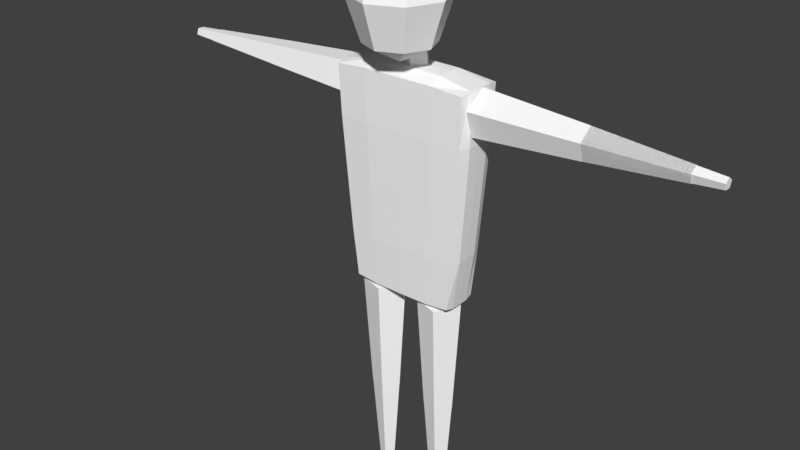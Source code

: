 # Source: Human_ver13.blend  (saved by Blender 2.77.0; exported with 4.5.12 LTS)
import bpy
from mathutils import Matrix  # noqa: F401  (used for matrix-valued properties, if any)

bpy.ops.wm.read_factory_settings(use_empty=True)
scene = bpy.context.scene
scene.name = 'Scene'

# ---- collections
col_collection_1 = bpy.data.collections.new('Collection 1'); scene.collection.children.link(col_collection_1)

# ---- materials (node trees are filled in below, after node groups)
mat_basemat = bpy.data.materials.new('BaseMat')
mat_basemat.alpha_threshold = 0.0
mat_basemat.use_transparent_shadow = False
mat_basemat.diffuse_color = (1.0, 1.0, 1.0, 1.0)
mat_basemat.roughness = 0.5
mat_basemat.line_color = (0.0, 0.0, 0.0, 1.0)

# ---- material node trees

# ---- world
world_world = bpy.data.worlds.new('World'); scene.world = world_world
world_world.color = (0.05088, 0.05088, 0.05088)
world_world.use_sun_shadow = False
world_world.sun_shadow_jitter_overblur = 0.0
world_world.cycles.sampling_method = 'MANUAL'

# ---- meshes
me_mesh = bpy.data.meshes.new('Mesh')
me_mesh.from_pydata([(-0.1948, 0.0636, 0.7279), (-0.2548, 0.08506, 1.505), (0.1901, 0.06359, 0.7279), (0.2501, 0.08506, 1.505), (-0.1948, -0.07404, 0.7279), (-0.2548, -0.0955, 1.505), (0.19, -0.07404, 0.7279), (0.2501, -0.0955, 1.505), (-0.2248, 0.07433, 1.117), (-0.002361, 0.08506, 1.505), (0.2201, 0.07433, 1.117), (-0.002361, 0.0636, 0.7279), (0.2501, -0.005223, 1.505), (0.2201, -0.08477, 1.117), (0.19, -0.005223, 0.7279), (-0.002361, -0.0955, 1.505), (-0.2248, -0.08477, 1.117), (-0.002361, -0.07404, 0.7279), (-0.2548, -0.005223, 1.505), (-0.1948, -0.005223, 0.7279), (-0.002361, -0.005223, 1.505), (-0.002361, -0.005223, 0.7279), (-0.2248, -0.005223, 1.117), (-0.002361, -0.08477, 1.117), (0.2201, -0.005223, 1.117), (-0.002361, 0.07433, 1.117), (-0.2398, 0.07969, 1.311), (0.1238, 0.08506, 1.505), (0.2051, 0.06896, 0.9222), (-0.09857, 0.0636, 0.7279), (0.2501, -0.05036, 1.505), (0.2051, -0.07941, 0.9222), (0.1901, 0.02919, 0.7279), (-0.1286, -0.0955, 1.505), (-0.2098, -0.07941, 0.9222), (0.09384, -0.07404, 0.7279), (-0.2548, 0.03992, 1.505), (-0.1948, -0.03963, 0.7279), (-0.2098, 0.06896, 0.9222), (-0.1286, 0.08506, 1.505), (0.2351, 0.07969, 1.311), (0.09384, 0.0636, 0.7279), (0.2501, 0.03992, 1.505), (0.2351, -0.09014, 1.311), (0.19, -0.03963, 0.7279), (0.1238, -0.0955, 1.505), (-0.2398, -0.09014, 1.311), (-0.09857, -0.07404, 0.7279), (-0.2548, -0.05036, 1.505), (-0.1948, 0.02919, 0.7279), (-0.002361, 0.03992, 1.505), (-0.002361, -0.05036, 1.505), (-0.1286, -0.005223, 1.505), (0.1238, -0.005223, 1.505), (-0.002361, -0.03963, 0.7279), (-0.002361, 0.02919, 0.7279), (-0.09857, -0.005223, 0.7279), (0.09384, -0.005223, 0.7279), (-0.2098, -0.005223, 0.9222), (-0.2398, -0.005223, 1.311), (-0.2248, -0.045, 1.117), (-0.2248, 0.03455, 1.117), (-0.002361, -0.07941, 0.9222), (-0.002361, -0.09014, 1.311), (0.1088, -0.08477, 1.117), (-0.1136, -0.08477, 1.117), (0.2051, -0.005223, 0.9222), (0.2351, -0.005223, 1.311), (0.2201, 0.03455, 1.117), (0.2201, -0.045, 1.117), (-0.002361, 0.06896, 0.9222), (-0.002361, 0.07969, 1.311), (-0.1136, 0.07433, 1.117), (0.1088, 0.07433, 1.117), (0.1163, 0.07969, 1.311), (-0.1211, 0.07969, 1.311), (-0.1061, 0.06896, 0.9222), (0.2351, -0.04768, 1.311), (0.2351, 0.03723, 1.311), (0.2051, 0.03187, 0.9222), (-0.1211, -0.09014, 1.311), (0.1163, -0.09014, 1.311), (0.1013, -0.07941, 0.9222), (-0.2398, 0.03724, 1.311), (-0.2398, -0.04768, 1.311), (-0.2098, -0.04231, 0.9222), (0.09384, 0.02919, 0.7279), (-0.09857, 0.02919, 0.7279), (-0.09857, -0.03963, 0.7279), (0.1238, -0.05036, 1.505), (-0.1286, -0.05036, 1.505), (-0.1286, 0.03992, 1.505), (0.1238, 0.03992, 1.505), (0.09384, -0.03963, 0.7279), (-0.2098, 0.03187, 0.9222), (-0.1061, -0.07941, 0.9222), (0.2051, -0.04232, 0.9222), (0.1013, 0.06896, 0.9222), (0.04337, -0.00011, 1.486), (0.04337, -0.03472, 1.669), (0.0134, -0.04064, 1.478), (0.0134, -0.07525, 1.661), (-0.03509, -0.02516, 1.481), (-0.03509, -0.05976, 1.664), (-0.03509, 0.02494, 1.491), (-0.03509, -0.009667, 1.673), (0.0134, 0.04042, 1.493), (0.0134, 0.005815, 1.676), (-0.0003831, 0.0352, 1.869), (-0.000383, 0.08156, 1.727), (-0.0003831, 0.0352, 1.584), (-0.0003832, -0.07674, 1.525), (0.07877, 0.002409, 1.869), (0.1116, 0.0352, 1.727), (0.07877, 0.002409, 1.584), (0.1116, -0.07674, 1.869), (0.1579, -0.07674, 1.727), (0.1116, -0.07674, 1.584), (0.07877, -0.1559, 1.869), (0.1116, -0.1887, 1.727), (0.07877, -0.1559, 1.584), (-0.0003834, -0.1887, 1.869), (-0.0003834, -0.235, 1.727), (-0.0003834, -0.1887, 1.584), (-0.07954, -0.1559, 1.869), (-0.1123, -0.1887, 1.727), (-0.07954, -0.1559, 1.584), (-0.1123, -0.07674, 1.869), (-0.1587, -0.07674, 1.727), (-0.1123, -0.07674, 1.584), (-0.0003832, -0.07674, 1.928), (-0.07954, 0.002409, 1.869), (-0.1123, 0.0352, 1.727), (-0.07954, 0.002409, 1.584), (0.1576, -2.02e-07, 0.3378), (0.1824, -2.352e-07, 0.7358), (0.1217, -0.04941, 0.3378), (0.1293, -0.07308, 0.7358), (0.06356, -0.03054, 0.3378), (0.04343, -0.04517, 0.7358), (0.06356, 0.03054, 0.3378), (0.04343, 0.04517, 0.7358), (0.1217, 0.04941, 0.3378), (0.1293, 0.07308, 0.7358), (0.1317, -1.678e-07, 0.001139), (0.1572, -2.018e-07, 0.3421), (0.1137, -0.02486, 0.001139), (0.1215, -0.04906, 0.3421), (0.08445, -0.01537, 0.001139), (0.06387, -0.03032, 0.3421), (0.08445, 0.01537, 0.001139), (0.06387, 0.03032, 0.3421), (0.1137, 0.02486, 0.001139), (0.1215, 0.04906, 0.3421), (-0.06715, 8.821e-08, 0.3375), (-0.04227, 5.498e-08, 0.7355), (-0.1031, -0.04941, 0.3375), (-0.09536, -0.07308, 0.7355), (-0.1611, -0.03054, 0.3375), (-0.1813, -0.04517, 0.7355), (-0.1611, 0.03054, 0.3375), (-0.1813, 0.04517, 0.7355), (-0.1031, 0.04941, 0.3375), (-0.09536, 0.07308, 0.7355), (-0.09297, 1.223e-07, 0.000821), (-0.06752, 8.843e-08, 0.3418), (-0.111, -0.02486, 0.000821), (-0.1032, -0.04906, 0.3418), (-0.1403, -0.01536, 0.000821), (-0.1608, -0.03032, 0.3418), (-0.1403, 0.01537, 0.000821), (-0.1608, 0.03032, 0.3418), (-0.111, 0.02486, 0.000821), (-0.1032, 0.04906, 0.3418), (0.5889, -8.195e-07, 1.457), (0.2377, -3.066e-07, 1.482), (0.5889, -0.04942, 1.421), (0.2377, -0.07308, 1.429), (0.5889, -0.03054, 1.363), (0.2377, -0.04517, 1.343), (0.5889, 0.03054, 1.363), (0.2377, 0.04517, 1.343), (0.5889, 0.04941, 1.421), (0.2377, 0.07308, 1.429), (0.8947, -1.254e-06, 1.431), (0.5856, -8.151e-07, 1.457), (0.8947, -0.02486, 1.413), (0.5856, -0.04906, 1.421), (0.8947, -0.01537, 1.384), (0.5856, -0.03032, 1.363), (0.8947, 0.01536, 1.384), (0.5856, 0.03032, 1.363), (0.8947, 0.02486, 1.413), (0.5856, 0.04906, 1.421), (-0.5619, 8.198e-07, 1.353), (-0.2356, 3.047e-07, 1.328), (-0.5619, -0.04941, 1.389), (-0.2356, -0.07308, 1.381), (-0.5619, -0.03054, 1.447), (-0.2356, -0.04517, 1.467), (-0.5619, 0.03054, 1.447), (-0.2356, 0.04517, 1.467), (-0.5619, 0.04942, 1.389), (-0.2356, 0.07308, 1.381), (-0.8692, 1.258e-06, 1.379), (-0.5601, 8.169e-07, 1.353), (-0.8692, -0.02486, 1.397), (-0.5601, -0.04906, 1.389), (-0.8692, -0.01536, 1.426), (-0.5601, -0.03032, 1.447), (-0.8692, 0.01537, 1.426), (-0.5601, 0.03032, 1.447), (-0.8692, 0.02486, 1.397), (-0.5601, 0.04906, 1.389), (0.8947, -1.254e-06, 1.431), (0.5856, -8.151e-07, 1.457), (0.8947, -0.02486, 1.413), (0.5856, -0.04906, 1.421), (0.8947, -0.01537, 1.384), (0.5856, -0.03032, 1.363), (0.8947, 0.01536, 1.384), (0.5856, 0.03032, 1.363), (0.8947, 0.02486, 1.413), (0.5856, 0.04906, 1.421), (0.9834, -1.16e-06, 1.423), (0.8938, -9.477e-07, 1.43), (0.9834, -0.01712, 1.411), (0.8938, -0.02367, 1.413), (0.9834, -0.01058, 1.391), (0.8938, -0.01463, 1.385), (0.9834, 0.01058, 1.391), (0.8938, 0.01463, 1.385), (0.9834, 0.01712, 1.411), (0.8938, 0.02367, 1.413), (-0.9577, -1.166e-06, 1.387), (-0.8681, -9.463e-07, 1.38), (-0.9577, -0.01712, 1.399), (-0.8681, -0.02367, 1.397), (-0.9577, -0.01058, 1.419), (-0.8681, -0.01463, 1.425), (-0.9577, 0.01058, 1.419), (-0.8681, 0.01463, 1.425), (-0.9577, 0.01712, 1.399), (-0.8681, 0.02367, 1.397)], [], [(97, 28, 2, 41), (96, 31, 6, 44), (95, 34, 4, 47), (94, 38, 0, 49), (93, 44, 6, 35), (92, 42, 3, 27), (91, 50, 9, 39), (90, 51, 20, 52), (89, 30, 12, 53), (88, 54, 17, 47), (87, 55, 21, 56), (86, 32, 14, 57), (85, 58, 19, 37), (84, 59, 22, 60), (83, 26, 8, 61), (82, 62, 17, 35), (81, 63, 23, 64), (80, 46, 16, 65), (79, 66, 14, 32), (78, 67, 24, 68), (77, 43, 13, 69), (76, 70, 11, 29), (75, 71, 25, 72), (74, 40, 10, 73), (71, 74, 73, 25), (9, 27, 74, 71), (27, 3, 40, 74), (26, 75, 72, 8), (1, 39, 75, 26), (39, 9, 71, 75), (38, 76, 29, 0), (8, 72, 76, 38), (72, 25, 70, 76), (67, 77, 69, 24), (12, 30, 77, 67), (30, 7, 43, 77), (40, 78, 68, 10), (3, 42, 78, 40), (42, 12, 67, 78), (28, 79, 32, 2), (10, 68, 79, 28), (68, 24, 66, 79), (63, 80, 65, 23), (15, 33, 80, 63), (33, 5, 46, 80), (43, 81, 64, 13), (7, 45, 81, 43), (45, 15, 63, 81), (31, 82, 35, 6), (13, 64, 82, 31), (64, 23, 62, 82), (59, 83, 61, 22), (18, 36, 83, 59), (36, 1, 26, 83), (46, 84, 60, 16), (5, 48, 84, 46), (48, 18, 59, 84), (34, 85, 37, 4), (16, 60, 85, 34), (60, 22, 58, 85), (55, 86, 57, 21), (11, 41, 86, 55), (41, 2, 32, 86), (49, 87, 56, 19), (0, 29, 87, 49), (29, 11, 55, 87), (37, 88, 47, 4), (19, 56, 88, 37), (56, 21, 54, 88), (51, 89, 53, 20), (15, 45, 89, 51), (45, 7, 30, 89), (48, 90, 52, 18), (5, 33, 90, 48), (33, 15, 51, 90), (36, 91, 39, 1), (18, 52, 91, 36), (52, 20, 50, 91), (50, 92, 27, 9), (20, 53, 92, 50), (53, 12, 42, 92), (54, 93, 35, 17), (21, 57, 93, 54), (57, 14, 44, 93), (58, 94, 49, 19), (22, 61, 94, 58), (61, 8, 38, 94), (62, 95, 47, 17), (23, 65, 95, 62), (65, 16, 34, 95), (66, 96, 44, 14), (24, 69, 96, 66), (69, 13, 31, 96), (70, 97, 41, 11), (25, 73, 97, 70), (73, 10, 28, 97), (98, 99, 101, 100), (100, 101, 103, 102), (102, 103, 105, 104), (101, 99, 107, 105, 103), (106, 107, 99, 98), (104, 105, 107, 106), (98, 100, 102, 104, 106), (110, 109, 113, 114), (109, 108, 112, 113), (114, 113, 116, 117), (113, 112, 115, 116), (117, 116, 119, 120), (116, 115, 118, 119), (120, 119, 122, 123), (119, 118, 121, 122), (123, 122, 125, 126), (122, 121, 124, 125), (126, 125, 128, 129), (125, 124, 127, 128), (128, 127, 131, 132), (129, 128, 132, 133), (108, 130, 112), (111, 110, 114), (112, 130, 115), (111, 114, 117), (115, 130, 118), (111, 117, 120), (118, 130, 121), (111, 120, 123), (121, 130, 124), (111, 123, 126), (124, 130, 127), (111, 126, 129), (127, 130, 131), (111, 129, 133), (111, 133, 110), (132, 131, 108, 109), (133, 132, 109, 110), (131, 130, 108), (134, 135, 137, 136), (136, 137, 139, 138), (138, 139, 141, 140), (137, 135, 143, 141, 139), (142, 143, 135, 134), (140, 141, 143, 142), (134, 136, 138, 140, 142), (144, 145, 147, 146), (146, 147, 149, 148), (148, 149, 151, 150), (147, 145, 153, 151, 149), (152, 153, 145, 144), (150, 151, 153, 152), (144, 146, 148, 150, 152), (154, 155, 157, 156), (156, 157, 159, 158), (158, 159, 161, 160), (157, 155, 163, 161, 159), (162, 163, 155, 154), (160, 161, 163, 162), (154, 156, 158, 160, 162), (164, 165, 167, 166), (166, 167, 169, 168), (168, 169, 171, 170), (167, 165, 173, 171, 169), (172, 173, 165, 164), (170, 171, 173, 172), (164, 166, 168, 170, 172), (174, 175, 177, 176), (176, 177, 179, 178), (178, 179, 181, 180), (177, 175, 183, 181, 179), (182, 183, 175, 174), (180, 181, 183, 182), (174, 176, 178, 180, 182), (184, 185, 187, 186), (186, 187, 189, 188), (188, 189, 191, 190), (187, 185, 193, 191, 189), (192, 193, 185, 184), (190, 191, 193, 192), (184, 186, 188, 190, 192), (194, 195, 197, 196), (196, 197, 199, 198), (198, 199, 201, 200), (197, 195, 203, 201, 199), (202, 203, 195, 194), (200, 201, 203, 202), (194, 196, 198, 200, 202), (204, 205, 207, 206), (206, 207, 209, 208), (208, 209, 211, 210), (207, 205, 213, 211, 209), (212, 213, 205, 204), (210, 211, 213, 212), (204, 206, 208, 210, 212), (214, 215, 217, 216), (216, 217, 219, 218), (217, 215, 223, 221, 219), (222, 223, 215, 214), (220, 221, 223, 222), (228, 230, 232, 224, 226), (228, 229, 231, 230), (224, 225, 227, 226), (226, 227, 229, 228), (227, 225, 233, 231, 229), (232, 233, 225, 224), (230, 231, 233, 232), (238, 240, 242, 234, 236), (238, 239, 241, 240), (234, 235, 237, 236), (236, 237, 239, 238), (237, 235, 243, 241, 239), (242, 243, 235, 234), (240, 241, 243, 242)])
_uv = me_mesh.uv_layers.new(name='UVMap')
_uv.uv.foreach_set('vector', [0.2701, 0.294, 0.3223, 0.294, 0.3148, 0.3919, 0.2663, 0.3919, 0.378, 0.2999, 0.3966, 0.3018, 0.3837, 0.3991, 0.3665, 0.3973, 0.1657, 0.5591, 0.1134, 0.5591, 0.121, 0.4612, 0.1694, 0.4612, 0.09487, 0.296, 0.1134, 0.294, 0.121, 0.3919, 0.1038, 0.3937, 0.2663, 0.4439, 0.3148, 0.4439, 0.3148, 0.4612, 0.2663, 0.4612, 0.2814, 0.9209, 0.345, 0.9209, 0.345, 0.9436, 0.2814, 0.9436, 0.1543, 0.9209, 0.2179, 0.9209, 0.2179, 0.9436, 0.1543, 0.9436, 0.1543, 0.8755, 0.2179, 0.8755, 0.2179, 0.8982, 0.1543, 0.8982, 0.2814, 0.8755, 0.345, 0.8755, 0.345, 0.8982, 0.2814, 0.8982, 0.1694, 0.4439, 0.2179, 0.4439, 0.2179, 0.4612, 0.1694, 0.4612, 0.1694, 0.4092, 0.2179, 0.4092, 0.2179, 0.4265, 0.1694, 0.4265, 0.2663, 0.4092, 0.3148, 0.4092, 0.3148, 0.4265, 0.2663, 0.4265, 0.05772, 0.2999, 0.07629, 0.2979, 0.08653, 0.3955, 0.0693, 0.3973, 0.03455, 0.1049, 0.05581, 0.1027, 0.06605, 0.2003, 0.04613, 0.2024, 0.07707, 0.1005, 0.09833, 0.09824, 0.1059, 0.1961, 0.08597, 0.1982, 0.2701, 0.5591, 0.2179, 0.5591, 0.2179, 0.4612, 0.2663, 0.4612, 0.2777, 0.7548, 0.2179, 0.7548, 0.2179, 0.657, 0.2739, 0.657, 0.1581, 0.7548, 0.09833, 0.7548, 0.1059, 0.657, 0.1619, 0.657, 0.3409, 0.296, 0.3595, 0.2979, 0.3492, 0.3955, 0.332, 0.3937, 0.3587, 0.1005, 0.38, 0.1027, 0.3697, 0.2003, 0.3498, 0.1982, 0.4012, 0.1049, 0.4225, 0.1072, 0.4096, 0.2045, 0.3896, 0.2024, 0.1657, 0.294, 0.2179, 0.294, 0.2179, 0.3919, 0.1694, 0.3919, 0.1581, 0.09824, 0.2179, 0.09824, 0.2179, 0.1961, 0.1619, 0.1961, 0.2777, 0.09824, 0.3374, 0.09824, 0.3299, 0.1961, 0.2739, 0.1961, 0.2179, 0.09824, 0.2777, 0.09824, 0.2739, 0.1961, 0.2179, 0.1961, 0.2179, 0.0003556, 0.2814, 0.0003556, 0.2777, 0.09824, 0.2179, 0.09824, 0.2814, 0.0003556, 0.345, 0.0003555, 0.3374, 0.09824, 0.2777, 0.09824, 0.09833, 0.09824, 0.1581, 0.09824, 0.1619, 0.1961, 0.1059, 0.1961, 0.09078, 0.0003556, 0.1543, 0.0003556, 0.1581, 0.09824, 0.09833, 0.09824, 0.1543, 0.0003556, 0.2179, 0.0003556, 0.2179, 0.09824, 0.1581, 0.09824, 0.1134, 0.294, 0.1657, 0.294, 0.1694, 0.3919, 0.121, 0.3919, 0.1059, 0.1961, 0.1619, 0.1961, 0.1657, 0.294, 0.1134, 0.294, 0.1619, 0.1961, 0.2179, 0.1961, 0.2179, 0.294, 0.1657, 0.294, 0.38, 0.1027, 0.4012, 0.1049, 0.3896, 0.2024, 0.3697, 0.2003, 0.3902, 0.0051, 0.4128, 0.007472, 0.4012, 0.1049, 0.38, 0.1027, 0.4128, 0.007472, 0.4354, 0.009844, 0.4225, 0.1072, 0.4012, 0.1049, 0.3374, 0.09824, 0.3587, 0.1005, 0.3498, 0.1982, 0.3299, 0.1961, 0.345, 0.0003555, 0.3676, 0.002728, 0.3587, 0.1005, 0.3374, 0.09824, 0.3676, 0.002728, 0.3902, 0.0051, 0.38, 0.1027, 0.3587, 0.1005, 0.3223, 0.294, 0.3409, 0.296, 0.332, 0.3937, 0.3148, 0.3919, 0.3299, 0.1961, 0.3498, 0.1982, 0.3409, 0.296, 0.3223, 0.294, 0.3498, 0.1982, 0.3697, 0.2003, 0.3595, 0.2979, 0.3409, 0.296, 0.2179, 0.7548, 0.1581, 0.7548, 0.1619, 0.657, 0.2179, 0.657, 0.2179, 0.8527, 0.1543, 0.8527, 0.1581, 0.7548, 0.2179, 0.7548, 0.1543, 0.8527, 0.09078, 0.8527, 0.09833, 0.7548, 0.1581, 0.7548, 0.3374, 0.7548, 0.2777, 0.7548, 0.2739, 0.657, 0.3299, 0.657, 0.345, 0.8527, 0.2814, 0.8527, 0.2777, 0.7548, 0.3374, 0.7548, 0.2814, 0.8527, 0.2179, 0.8527, 0.2179, 0.7548, 0.2777, 0.7548, 0.3223, 0.5591, 0.2701, 0.5591, 0.2663, 0.4612, 0.3148, 0.4612, 0.3299, 0.657, 0.2739, 0.657, 0.2701, 0.5591, 0.3223, 0.5591, 0.2739, 0.657, 0.2179, 0.657, 0.2179, 0.5591, 0.2701, 0.5591, 0.05581, 0.1027, 0.07707, 0.1005, 0.08597, 0.1982, 0.06605, 0.2003, 0.04557, 0.0051, 0.06817, 0.002728, 0.07707, 0.1005, 0.05581, 0.1027, 0.06817, 0.002728, 0.09078, 0.0003556, 0.09833, 0.09824, 0.07707, 0.1005, 0.01328, 0.1072, 0.03455, 0.1049, 0.04613, 0.2024, 0.02621, 0.2045, 0.0003555, 0.009844, 0.02296, 0.007472, 0.03455, 0.1049, 0.01328, 0.1072, 0.02296, 0.007472, 0.04557, 0.0051, 0.05581, 0.1027, 0.03455, 0.1049, 0.03914, 0.3018, 0.05772, 0.2999, 0.0693, 0.3973, 0.05207, 0.3991, 0.02621, 0.2045, 0.04613, 0.2024, 0.05772, 0.2999, 0.03914, 0.3018, 0.04613, 0.2024, 0.06605, 0.2003, 0.07629, 0.2979, 0.05772, 0.2999, 0.2179, 0.4092, 0.2663, 0.4092, 0.2663, 0.4265, 0.2179, 0.4265, 0.2179, 0.3919, 0.2663, 0.3919, 0.2663, 0.4092, 0.2179, 0.4092, 0.2663, 0.3919, 0.3148, 0.3919, 0.3148, 0.4092, 0.2663, 0.4092, 0.121, 0.4092, 0.1694, 0.4092, 0.1694, 0.4265, 0.121, 0.4265, 0.121, 0.3919, 0.1694, 0.3919, 0.1694, 0.4092, 0.121, 0.4092, 0.1694, 0.3919, 0.2179, 0.3919, 0.2179, 0.4092, 0.1694, 0.4092, 0.121, 0.4439, 0.1694, 0.4439, 0.1694, 0.4612, 0.121, 0.4612, 0.121, 0.4265, 0.1694, 0.4265, 0.1694, 0.4439, 0.121, 0.4439, 0.1694, 0.4265, 0.2179, 0.4265, 0.2179, 0.4439, 0.1694, 0.4439, 0.2179, 0.8755, 0.2814, 0.8755, 0.2814, 0.8982, 0.2179, 0.8982, 0.2179, 0.8527, 0.2814, 0.8527, 0.2814, 0.8755, 0.2179, 0.8755, 0.2814, 0.8527, 0.345, 0.8527, 0.345, 0.8755, 0.2814, 0.8755, 0.09078, 0.8755, 0.1543, 0.8755, 0.1543, 0.8982, 0.09078, 0.8982, 0.09078, 0.8527, 0.1543, 0.8527, 0.1543, 0.8755, 0.09078, 0.8755, 0.1543, 0.8527, 0.2179, 0.8527, 0.2179, 0.8755, 0.1543, 0.8755, 0.09078, 0.9209, 0.1543, 0.9209, 0.1543, 0.9436, 0.09078, 0.9436, 0.09078, 0.8982, 0.1543, 0.8982, 0.1543, 0.9209, 0.09078, 0.9209, 0.1543, 0.8982, 0.2179, 0.8982, 0.2179, 0.9209, 0.1543, 0.9209, 0.2179, 0.9209, 0.2814, 0.9209, 0.2814, 0.9436, 0.2179, 0.9436, 0.2179, 0.8982, 0.2814, 0.8982, 0.2814, 0.9209, 0.2179, 0.9209, 0.2814, 0.8982, 0.345, 0.8982, 0.345, 0.9209, 0.2814, 0.9209, 0.2179, 0.4439, 0.2663, 0.4439, 0.2663, 0.4612, 0.2179, 0.4612, 0.2179, 0.4265, 0.2663, 0.4265, 0.2663, 0.4439, 0.2179, 0.4439, 0.2663, 0.4265, 0.3148, 0.4265, 0.3148, 0.4439, 0.2663, 0.4439, 0.07629, 0.2979, 0.09487, 0.296, 0.1038, 0.3937, 0.08653, 0.3955, 0.06605, 0.2003, 0.08597, 0.1982, 0.09487, 0.296, 0.07629, 0.2979, 0.08597, 0.1982, 0.1059, 0.1961, 0.1134, 0.294, 0.09487, 0.296, 0.2179, 0.5591, 0.1657, 0.5591, 0.1694, 0.4612, 0.2179, 0.4612, 0.2179, 0.657, 0.1619, 0.657, 0.1657, 0.5591, 0.2179, 0.5591, 0.1619, 0.657, 0.1059, 0.657, 0.1134, 0.5591, 0.1657, 0.5591, 0.3595, 0.2979, 0.378, 0.2999, 0.3665, 0.3973, 0.3492, 0.3955, 0.3697, 0.2003, 0.3896, 0.2024, 0.378, 0.2999, 0.3595, 0.2979, 0.3896, 0.2024, 0.4096, 0.2045, 0.3966, 0.3018, 0.378, 0.2999, 0.2179, 0.294, 0.2701, 0.294, 0.2663, 0.3919, 0.2179, 0.3919, 0.2179, 0.1961, 0.2739, 0.1961, 0.2701, 0.294, 0.2179, 0.294, 0.2739, 0.1961, 0.3299, 0.1961, 0.3223, 0.294, 0.2701, 0.294, 0.931, 0.469, 0.8977, 0.5281, 0.9179, 0.5192, 0.872, 0.469, 0.872, 0.469, 0.9179, 0.5192, 0.9129, 0.4978, 0.8524, 0.5255, 0.8524, 0.5255, 0.9129, 0.4978, 0.8914, 0.4921, 0.8989, 0.56, 0.8797, 0.3295, 0.8948, 0.3087, 0.9192, 0.3167, 0.9192, 0.3423, 0.8948, 0.3503, 0.9478, 0.5254, 0.8821, 0.512, 0.8977, 0.5281, 0.931, 0.469, 0.8989, 0.56, 0.8914, 0.4921, 0.8821, 0.512, 0.9478, 0.5254, 0.9041, 0.3925, 0.8797, 0.3846, 0.8797, 0.3589, 0.9041, 0.351, 0.9192, 0.3718, 0.5697, 0.2998, 0.5441, 0.3515, 0.4994, 0.3322, 0.5385, 0.2787, 0.5441, 0.3515, 0.5185, 0.4032, 0.4828, 0.3943, 0.4994, 0.3322, 0.5385, 0.2787, 0.4994, 0.3322, 0.4361, 0.3064, 0.5083, 0.2347, 0.4994, 0.3322, 0.4828, 0.3943, 0.4361, 0.401, 0.4361, 0.3064, 0.6521, 0.06763, 0.6521, 0.1623, 0.5888, 0.1364, 0.6054, 0.07435, 0.6521, 0.1623, 0.58, 0.234, 0.5497, 0.1899, 0.5888, 0.1364, 0.6054, 0.07435, 0.5888, 0.1364, 0.5441, 0.1172, 0.5697, 0.06546, 0.5888, 0.1364, 0.5497, 0.1899, 0.5185, 0.1689, 0.5441, 0.1172, 0.5697, 0.06546, 0.5441, 0.1172, 0.4994, 0.0979, 0.5385, 0.04441, 0.5441, 0.1172, 0.5185, 0.1689, 0.4828, 0.16, 0.4994, 0.0979, 0.5385, 0.04441, 0.4994, 0.0979, 0.4361, 0.07205, 0.5083, 0.0003555, 0.4994, 0.0979, 0.4828, 0.16, 0.4361, 0.1667, 0.4361, 0.07205, 0.6521, 0.3966, 0.58, 0.4683, 0.5497, 0.4242, 0.5888, 0.3707, 0.6521, 0.302, 0.6521, 0.3966, 0.5888, 0.3707, 0.6054, 0.3087, 0.5185, 0.4032, 0.4897, 0.467, 0.4828, 0.3943, 0.5985, 0.2359, 0.5697, 0.2998, 0.5385, 0.2787, 0.4828, 0.3943, 0.4897, 0.467, 0.4361, 0.401, 0.5985, 0.2359, 0.5385, 0.2787, 0.5083, 0.2347, 0.58, 0.234, 0.4897, 0.2327, 0.5497, 0.1899, 0.5985, 0.001602, 0.6521, 0.06763, 0.6054, 0.07435, 0.5497, 0.1899, 0.4897, 0.2327, 0.5185, 0.1689, 0.5985, 0.001602, 0.6054, 0.07435, 0.5697, 0.06546, 0.5185, 0.1689, 0.4897, 0.2327, 0.4828, 0.16, 0.5985, 0.001602, 0.5697, 0.06546, 0.5385, 0.04441, 0.4828, 0.16, 0.4897, 0.2327, 0.4361, 0.1667, 0.5985, 0.001602, 0.5385, 0.04441, 0.5083, 0.0003555, 0.58, 0.4683, 0.4897, 0.467, 0.5497, 0.4242, 0.5985, 0.2359, 0.6521, 0.302, 0.6054, 0.3087, 0.5985, 0.2359, 0.6054, 0.3087, 0.5697, 0.2998, 0.5888, 0.3707, 0.5497, 0.4242, 0.5185, 0.4032, 0.5441, 0.3515, 0.6054, 0.3087, 0.5888, 0.3707, 0.5441, 0.3515, 0.5697, 0.2998, 0.5497, 0.4242, 0.4897, 0.467, 0.5185, 0.4032, 0.8424, 0.0003559, 0.879, 0.1978, 0.834, 0.2045, 0.812, 0.004853, 0.812, 0.004853, 0.834, 0.2045, 0.7887, 0.2078, 0.7813, 0.007107, 0.7813, 0.007107, 0.7887, 0.2078, 0.7432, 0.2078, 0.7505, 0.007107, 0.5068, 0.8867, 0.5501, 0.8727, 0.5768, 0.9095, 0.5501, 0.9463, 0.5068, 0.9322, 0.7199, 0.004852, 0.6978, 0.2045, 0.6528, 0.1978, 0.6894, 0.0003555, 0.7505, 0.007107, 0.7432, 0.2078, 0.6978, 0.2045, 0.7199, 0.004852, 0.6993, 0.92, 0.6685, 0.92, 0.659, 0.8907, 0.6839, 0.8727, 0.7088, 0.8907, 0.5503, 0.6959, 0.5876, 0.864, 0.5576, 0.8693, 0.535, 0.6986, 0.535, 0.6986, 0.5576, 0.8693, 0.5271, 0.872, 0.5196, 0.7, 0.5196, 0.7, 0.5271, 0.872, 0.4966, 0.872, 0.5041, 0.7, 0.8892, 0.09887, 0.9197, 0.09887, 0.9291, 0.1279, 0.9044, 0.1459, 0.8797, 0.1279, 0.4887, 0.6986, 0.4662, 0.8693, 0.4361, 0.864, 0.4735, 0.6959, 0.5041, 0.7, 0.4966, 0.872, 0.4662, 0.8693, 0.4887, 0.6986, 0.6833, 0.234, 0.6786, 0.2192, 0.6911, 0.2102, 0.7036, 0.2192, 0.6988, 0.234, 0.8424, 0.2347, 0.879, 0.4321, 0.834, 0.4388, 0.812, 0.2392, 0.812, 0.2392, 0.834, 0.4388, 0.7887, 0.4421, 0.7813, 0.2414, 0.7813, 0.2414, 0.7887, 0.4421, 0.7432, 0.4421, 0.7505, 0.2414, 0.4361, 0.9095, 0.4629, 0.8727, 0.5061, 0.8867, 0.5061, 0.9322, 0.4629, 0.9463, 0.7199, 0.2392, 0.6978, 0.4388, 0.6528, 0.4321, 0.6894, 0.2347, 0.7505, 0.2414, 0.7432, 0.4421, 0.6978, 0.4388, 0.7199, 0.2392, 0.8892, 0.04768, 0.8797, 0.01843, 0.9046, 0.0003555, 0.9295, 0.01843, 0.92, 0.04768, 0.7025, 0.6959, 0.7398, 0.864, 0.7098, 0.8693, 0.6872, 0.6986, 0.6872, 0.6986, 0.7098, 0.8693, 0.6794, 0.872, 0.6718, 0.7, 0.6718, 0.7, 0.6794, 0.872, 0.6488, 0.872, 0.6564, 0.7, 0.8797, 0.1645, 0.9044, 0.1466, 0.9291, 0.1645, 0.9197, 0.1936, 0.8892, 0.1936, 0.6409, 0.6986, 0.6184, 0.8693, 0.5883, 0.864, 0.6257, 0.6959, 0.6564, 0.7, 0.6488, 0.872, 0.6184, 0.8693, 0.6409, 0.6986, 0.6731, 0.4683, 0.6576, 0.4683, 0.6528, 0.4536, 0.6653, 0.4445, 0.6778, 0.4536, 0.6436, 0.6586, 0.4461, 0.6952, 0.4395, 0.6502, 0.6391, 0.6282, 0.6391, 0.6282, 0.4395, 0.6502, 0.4361, 0.6048, 0.6368, 0.5975, 0.6368, 0.5975, 0.4361, 0.6048, 0.4361, 0.5594, 0.6368, 0.5667, 0.5883, 0.9095, 0.6151, 0.8727, 0.6583, 0.8867, 0.6583, 0.9322, 0.6151, 0.9463, 0.6391, 0.5361, 0.4395, 0.514, 0.4461, 0.469, 0.6436, 0.5056, 0.6368, 0.5667, 0.4361, 0.5594, 0.4395, 0.514, 0.6391, 0.5361, 0.8773, 0.6787, 0.8524, 0.6606, 0.8619, 0.6314, 0.8927, 0.6314, 0.9022, 0.6606, 0.9166, 0.8101, 0.7485, 0.8474, 0.7432, 0.8174, 0.9139, 0.7948, 0.9139, 0.7948, 0.7432, 0.8174, 0.7406, 0.7869, 0.9125, 0.7794, 0.9125, 0.7794, 0.7406, 0.7869, 0.7406, 0.7564, 0.9125, 0.7639, 0.8797, 0.2179, 0.9088, 0.2085, 0.9267, 0.2332, 0.9088, 0.2579, 0.8797, 0.2485, 0.9139, 0.7485, 0.7432, 0.726, 0.7485, 0.6959, 0.9166, 0.7333, 0.9125, 0.7639, 0.7406, 0.7564, 0.7432, 0.726, 0.9139, 0.7485, 0.6911, 0.4683, 0.6786, 0.4592, 0.6833, 0.4445, 0.6988, 0.4445, 0.7036, 0.4592, 0.6443, 0.5056, 0.8417, 0.469, 0.8484, 0.514, 0.6488, 0.5361, 0.6488, 0.5361, 0.8484, 0.514, 0.8517, 0.5594, 0.651, 0.5667, 0.651, 0.5667, 0.8517, 0.5594, 0.8517, 0.6048, 0.651, 0.5975, 0.8524, 0.5874, 0.8892, 0.5607, 0.926, 0.5874, 0.912, 0.6307, 0.8665, 0.6307, 0.6488, 0.6282, 0.8484, 0.6502, 0.8417, 0.6952, 0.6443, 0.6586, 0.651, 0.5975, 0.8517, 0.6048, 0.8484, 0.6502, 0.6488, 0.6282, 0.8978, 0.09816, 0.8797, 0.07328, 0.8978, 0.04839, 0.9271, 0.0579, 0.9271, 0.08865, 0.7406, 0.8855, 0.9086, 0.8481, 0.9139, 0.8782, 0.7433, 0.9007, 0.7433, 0.9007, 0.9139, 0.8782, 0.9166, 0.9086, 0.7446, 0.9162, 0.7446, 0.9162, 0.9166, 0.9086, 0.9166, 0.9392, 0.7446, 0.9316, 0.8797, 0.2833, 0.8977, 0.2586, 0.9267, 0.2681, 0.9267, 0.2986, 0.8977, 0.308, 0.7433, 0.947, 0.9139, 0.9696, 0.9086, 0.9996, 0.7406, 0.9623, 0.7446, 0.9316, 0.9166, 0.9392, 0.9139, 0.9696, 0.7433, 0.947, 0.6576, 0.234, 0.6528, 0.2192, 0.6653, 0.2102, 0.6778, 0.2192, 0.6731, 0.234, 0.9166, 0.8101, 0.7485, 0.8474, 0.7432, 0.8174, 0.9139, 0.7948, 0.9139, 0.7948, 0.7432, 0.8174, 0.7406, 0.7869, 0.9125, 0.7794, 0.8797, 0.2179, 0.9088, 0.2085, 0.9267, 0.2332, 0.9088, 0.2579, 0.8797, 0.2485, 0.9139, 0.7485, 0.7432, 0.726, 0.7485, 0.6959, 0.9166, 0.7333, 0.9125, 0.7639, 0.7406, 0.7564, 0.7432, 0.726, 0.9139, 0.7485, 0.9125, 0.7794, 0.9125, 0.7639, 0.9139, 0.7485, 0.9166, 0.8101, 0.9139, 0.7948, 0.9125, 0.7794, 0.7406, 0.7869, 0.9088, 0.2579, 0.9125, 0.7639, 0.9166, 0.8101, 0.7485, 0.8474, 0.7432, 0.8174, 0.9139, 0.7948, 0.9139, 0.7948, 0.7432, 0.8174, 0.7406, 0.7869, 0.9125, 0.7794, 0.8797, 0.2179, 0.9088, 0.2085, 0.9267, 0.2332, 0.9088, 0.2579, 0.8797, 0.2485, 0.9139, 0.7485, 0.7432, 0.726, 0.7485, 0.6959, 0.9166, 0.7333, 0.9125, 0.7639, 0.7406, 0.7564, 0.7432, 0.726, 0.9139, 0.7485, 0.9125, 0.7794, 0.9125, 0.7639, 0.9139, 0.7485, 0.9166, 0.8101, 0.9139, 0.7948, 0.9125, 0.7794, 0.7406, 0.7869, 0.9088, 0.2579, 0.9125, 0.7639, 0.9166, 0.8101, 0.7485, 0.8474, 0.7432, 0.8174, 0.9139, 0.7948, 0.9139, 0.7948, 0.7432, 0.8174, 0.7406, 0.7869, 0.9125, 0.7794, 0.8797, 0.2179, 0.9088, 0.2085, 0.9267, 0.2332, 0.9088, 0.2579, 0.8797, 0.2485, 0.9139, 0.7485, 0.7432, 0.726, 0.7485, 0.6959, 0.9166, 0.7333, 0.9125, 0.7639, 0.7406, 0.7564, 0.7432, 0.726, 0.9139, 0.7485])
me_mesh.materials.append(mat_basemat)
me_mesh.use_remesh_preserve_volume = False
me_mesh.use_remesh_preserve_attributes = False
me_mesh.use_mirror_vertex_groups = False
me_mesh.update()
arm_armature = bpy.data.armatures.new('Armature')  # bones are not reproduced

# ---- objects
ob_armature = bpy.data.objects.new('Armature', arm_armature)
ob_mesh = bpy.data.objects.new('Mesh', me_mesh)

# ---- transforms, parenting, visibility, modifiers, constraints
ob_armature.location = (0.0, 0.0, 0.0)
ob_armature.show_in_front = True
ob_armature.lineart.crease_threshold = 0.0
ob_mesh.parent = ob_armature
ob_mesh.location = (0.0, 0.0, 0.0)
ob_mesh.lineart.crease_threshold = 0.0
_vg = ob_mesh.vertex_groups.new(name='Torso')
for _i, _w in zip([0, 1, 2, 3, 4, 5, 6, 7, 8, 9, 10, 11, 12, 13, 14, 15, 16, 17, 18, 19, 20, 21, 22, 23, 24, 25, 26, 27, 28, 29, 30, 31, 32, 33, 34, 35, 36, 37, 38, 39, 40, 41, 42, 43, 44, 45, 46, 47, 48, 49, 50, 51, 52, 53, 54, 55, 56, 57, 58, 59, 60, 61, 62, 63, 64, 65, 66, 67, 68, 69, 70, 71, 72, 73, 74, 75, 76, 77, 78, 79, 80, 81, 82, 83, 84, 85, 86, 87, 88, 89, 90, 91, 92, 93, 94, 95, 96, 97], [1.0, 0.9991, 0.9855, 0.9999, 1.0, 0.9991, 0.9897, 0.9999, 0.9937, 0.9998, 0.9995, 0.9449, 0.9999, 0.9996, 0.9882, 0.9999, 0.9953, 0.9856, 0.9991, 1.0, 0.9999, 0.9817, 0.9941, 0.9997, 0.9995, 0.9994, 0.998, 0.9999, 0.9973, 1.0, 0.9999, 0.998, 0.9869, 0.9997, 0.9763, 0.9892, 0.9991, 1.0, 0.9625, 0.9996, 0.9999, 0.9767, 0.9999, 0.9999, 0.9891, 0.9999, 0.9983, 1.0, 0.9991, 1.0, 0.9999, 0.9999, 0.9997, 0.9999, 0.9845, 0.9675, 1.0, 0.9871, 0.9684, 0.9979, 0.9947, 0.9938, 0.998, 0.9999, 0.9997, 0.9977, 0.9977, 0.9999, 0.9995, 0.9996, 0.9948, 0.9999, 0.995, 0.9995, 0.9999, 0.999, 0.958, 0.9999, 0.9999, 0.9975, 0.9993, 0.9999, 0.9983, 0.9979, 0.998, 0.9723, 0.9829, 1.0, 1.0, 0.9999, 0.9997, 0.9996, 0.9999, 0.989, 0.9648, 0.9876, 0.9978, 0.9966]): _vg.add([_i], _w, 'REPLACE')
_vg = ob_mesh.vertex_groups.new(name='Root')
for _i, _w in zip([0, 1, 2, 3, 4, 5, 6, 7, 8, 9, 10, 11, 12, 13, 14, 15, 16, 17, 18, 19, 20, 21, 22, 23, 24, 25, 26, 27, 28, 29, 30, 31, 32, 33, 34, 35, 36, 37, 38, 39, 40, 41, 42, 43, 44, 45, 46, 47, 48, 49, 50, 51, 52, 53, 54, 55, 56, 57, 58, 59, 60, 61, 62, 63, 64, 65, 66, 67, 68, 69, 70, 71, 72, 73, 74, 75, 76, 77, 78, 79, 80, 81, 82, 83, 84, 85, 86, 87, 88, 89, 90, 91, 92, 93, 94, 95, 96, 97], [1.0, 1.0, 0.983, 1.0, 1.0, 1.0, 0.9877, 1.0, 0.9845, 1.0, 0.9911, 0.938, 1.0, 0.9913, 0.9859, 1.0, 0.9864, 0.9835, 1.0, 1.0, 1.0, 0.9776, 0.9845, 0.9982, 0.9908, 0.9981, 0.9506, 1.0, 0.9956, 1.0, 1.0, 0.9963, 0.9845, 1.0, 0.9732, 0.9874, 1.0, 1.0, 0.9585, 1.0, 0.9536, 0.9733, 1.0, 0.9558, 0.987, 1.0, 0.9518, 1.0, 1.0, 1.0, 1.0, 1.0, 1.0, 1.0, 0.9817, 0.962, 1.0, 0.9849, 0.9647, 0.9478, 0.9852, 0.9842, 0.9976, 0.9833, 0.9956, 0.9931, 0.9959, 0.9516, 0.9908, 0.9909, 0.9942, 0.9826, 0.9902, 0.9952, 0.9726, 0.9704, 0.9546, 0.9529, 0.9518, 0.9957, 0.9727, 0.9749, 0.9975, 0.9483, 0.949, 0.9689, 0.9803, 1.0, 1.0, 1.0, 1.0, 1.0, 1.0, 0.9871, 0.961, 0.986, 0.9961, 0.9956]): _vg.add([_i], _w, 'REPLACE')
_vg = ob_mesh.vertex_groups.new(name='UpperArm.L')
_vg.add([174, 175, 176, 177, 178, 179, 180, 181, 182, 183], 1.0, 'REPLACE')
_vg = ob_mesh.vertex_groups.new(name='Forearm.L')
for _i, _w in zip([184, 185, 186, 187, 188, 189, 190, 191, 192, 193, 214, 215, 216, 217, 218, 219, 220, 221, 222, 223, 224, 225, 226, 227, 228, 229, 230, 231, 232, 233, 234, 235, 236, 237, 238, 239, 240, 241, 242, 243], [1.0, 1.0, 1.0, 1.0, 1.0, 1.0, 1.0, 1.0, 0.9989, 1.0, 1.0, 1.0, 1.0, 1.0, 1.0, 1.0, 1.0, 1.0, 0.9989, 1.0, 0.0, 0.0, 0.0, 0.0, 0.0, 0.0, 0.0, 0.0, 0.0, 0.0, 0.0, 0.0, 0.0, 0.0, 0.0, 0.0, 0.0, 0.0, 0.0, 0.0]): _vg.add([_i], _w, 'REPLACE')
_vg = ob_mesh.vertex_groups.new(name='UpperArm.R')
_vg.add([194, 195, 196, 197, 198, 199, 200, 201, 202, 203], 1.0, 'REPLACE')
_vg = ob_mesh.vertex_groups.new(name='Forearm.R')
for _i, _w in zip([204, 205, 206, 207, 208, 209, 210, 211, 212, 213, 234, 235, 236, 237, 238, 239, 240, 241, 242, 243], [1.0, 1.0, 0.9987, 1.0, 1.0, 1.0, 0.9936, 1.0, 0.9786, 1.0, 0.0, 0.0, 0.0, 0.0, 0.0, 0.0, 0.0, 0.0, 0.0, 0.0]): _vg.add([_i], _w, 'REPLACE')
_vg = ob_mesh.vertex_groups.new(name='Thigh.R')
for _i, _w in zip([0, 4, 11, 19, 29, 34, 37, 38, 41, 47, 49, 55, 56, 58, 76, 85, 87, 88, 94, 154, 155, 156, 157, 158, 159, 160, 161, 162, 163, 165, 166, 167, 169, 171, 173], [0.0, 0.0, 0.06189, 0.0, 0.0, 0.000537, 0.0, 0.02992, 0.002792, 0.0, 0.0, 0.02591, 0.0, 0.0173, 0.03938, 0.009082, 0.0, 0.0, 0.02489, 1.0, 1.0, 1.0, 1.0, 1.0, 1.0, 1.0, 1.0, 1.0, 1.0, 0.0, 0.0, 0.0, 0.0, 0.0, 0.0]): _vg.add([_i], _w, 'REPLACE')
_vg = ob_mesh.vertex_groups.new(name='Ankle.R')
for _i, _w in zip([156, 164, 165, 166, 167, 168, 169, 170, 171, 172, 173], [0.0, 0.9977, 1.0, 0.9971, 1.0, 0.9981, 1.0, 0.9981, 1.0, 0.997, 1.0]): _vg.add([_i], _w, 'REPLACE')
_vg = ob_mesh.vertex_groups.new(name='Thigh.L')
for _i, _w in zip([134, 135, 136, 137, 138, 139, 140, 141, 142, 143], [1.0, 1.0, 1.0, 1.0, 1.0, 1.0, 1.0, 1.0, 1.0, 1.0]): _vg.add([_i], _w, 'REPLACE')
_vg = ob_mesh.vertex_groups.new(name='Ankle.L')
_vg.add([144, 145, 146, 147, 148, 149, 150, 151, 152, 153], 1.0, 'REPLACE')
_vg = ob_mesh.vertex_groups.new(name='Neck')
for _i, _w in zip([1, 3, 5, 7, 9, 12, 15, 18, 20, 26, 27, 30, 33, 36, 39, 40, 42, 43, 45, 46, 48, 50, 51, 52, 53, 59, 67, 74, 75, 77, 78, 80, 83, 84, 89, 90, 91, 92, 98, 99, 100, 101, 102, 103, 104, 105, 106, 107], [0.1239, 0.1193, 0.1158, 0.1131, 0.3836, 0.1197, 0.2889, 0.1234, 0.9818, 0.04463, 0.1472, 0.1164, 0.1306, 0.1242, 0.1523, 0.04247, 0.12, 0.03808, 0.1274, 0.04267, 0.1196, 0.6258, 0.4597, 0.1999, 0.1948, 0.04988, 0.04636, 0.004627, 0.007242, 0.04372, 0.04596, 0.003096, 0.0489, 0.04775, 0.162, 0.1663, 0.1836, 0.1783, 0.9937, 0.8017, 0.986, 0.4192, 0.9932, 0.7977, 0.9969, 0.9088, 0.997, 0.9047]): _vg.add([_i], _w, 'REPLACE')
_vg = ob_mesh.vertex_groups.new(name='Head')
for _i, _w in zip([99, 101, 103, 105, 107, 108, 109, 110, 111, 112, 113, 114, 115, 116, 117, 118, 119, 120, 121, 122, 123, 124, 125, 126, 127, 128, 129, 130, 131, 132, 133], [0.1983, 0.5808, 0.2023, 0.09124, 0.09531, 1.0, 1.0, 1.0, 1.0, 1.0, 1.0, 1.0, 1.0, 1.0, 1.0, 1.0, 1.0, 1.0, 1.0, 1.0, 1.0, 1.0, 1.0, 1.0, 1.0, 1.0, 1.0, 1.0, 1.0, 1.0, 1.0]): _vg.add([_i], _w, 'REPLACE')
_vg = ob_mesh.vertex_groups.new(name='Hand.L')
for _i, _w in zip([192, 222, 224, 225, 226, 227, 228, 229, 230, 231, 232, 233], [0.00543, 0.00543, 1.0, 1.0, 1.0, 1.0, 1.0, 1.0, 1.0, 1.0, 1.0, 1.0]): _vg.add([_i], _w, 'REPLACE')
_vg = ob_mesh.vertex_groups.new(name='Hand.R')
for _i, _w in zip([204, 212, 234, 235, 236, 237, 238, 239, 240, 241, 242, 243], [0.000872, 0.00894, 1.0, 1.0, 1.0, 0.9984, 1.0, 1.0, 1.0, 1.0, 1.0, 1.0]): _vg.add([_i], _w, 'REPLACE')
_m = ob_mesh.modifiers.new('Smooth', 'SMOOTH')
_m.factor = 0.35
_m.iterations = 3
_m.vertex_group = 'Torso'
_m = ob_mesh.modifiers.new('Armature', 'ARMATURE')
_m.object = ob_armature

# ---- collection membership
col_collection_1.objects.link(ob_armature)
col_collection_1.objects.link(ob_mesh)

# ---- scene / render settings (as saved in the file)
scene.frame_start = 1; scene.frame_end = 18; scene.frame_set(2)
scene.render.engine = 'BLENDER_EEVEE_NEXT'
scene.render.resolution_percentage = 50
scene.render.dither_intensity = 0.0
scene.cycles.use_denoising = False
scene.cycles.samples = 128
scene.cycles.sampling_pattern = 'TABULATED_SOBOL'
scene.cycles.light_sampling_threshold = 0.0
scene.cycles.use_adaptive_sampling = False
scene.cycles.use_light_tree = False
scene.cycles.blur_glossy = 0.0
scene.cycles.sample_clamp_indirect = 0.0
scene.view_settings.view_transform = 'Standard'
bpy.context.view_layer.update()

# ---- added for rendering (the .blend has no active camera and no usable light): camera, sun
cam_auto = bpy.data.cameras.new('AutoCamera')
cam_auto.lens = 50.0
cam_auto.sensor_width = 36.0
cam_auto.clip_end = 1000.0
ob_auto_camera = bpy.data.objects.new('AutoCamera', cam_auto)
scene.collection.objects.link(ob_auto_camera)
ob_auto_camera.location = (1.94531, -2.41263, 2.55671)
ob_auto_camera.rotation_euler = (1.09748, -7.21219e-08, 0.694738)
scene.camera = ob_auto_camera
light_auto_sun = bpy.data.lights.new('AutoSun', 'SUN')
light_auto_sun.energy = 3.0
light_auto_sun.angle = 0.0523599
ob_auto_sun = bpy.data.objects.new('AutoSun', light_auto_sun)
scene.collection.objects.link(ob_auto_sun)
ob_auto_sun.rotation_euler = (0.872665, 0.174533, 0.523599)
bpy.context.view_layer.update()
